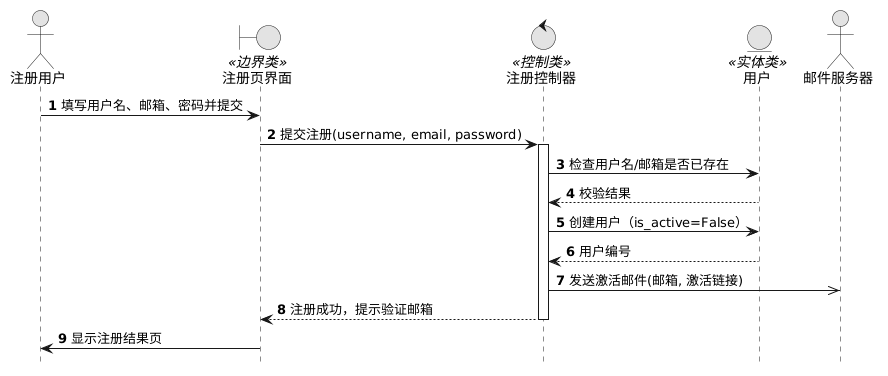

The diagram above was rendered by PlantUML. Its source (embedded in the PNG):
@startuml
skinparam monochrome true
skinparam shadowing false
hide footbox
autonumber

actor "注册用户" as User
boundary "注册页界面" as UI <<边界类>>
control "注册控制器" as Ctrl <<控制类>>
entity "用户" as EUser <<实体类>>
actor "邮件服务器" as Mail

User -> UI : 填写用户名、邮箱、密码并提交
UI -> Ctrl : 提交注册(username, email, password)
activate Ctrl
Ctrl -> EUser : 检查用户名/邮箱是否已存在
EUser --> Ctrl : 校验结果
Ctrl -> EUser : 创建用户（is_active=False）
EUser --> Ctrl : 用户编号
Ctrl ->> Mail : 发送激活邮件(邮箱, 激活链接)
Ctrl --> UI : 注册成功，提示验证邮箱
deactivate Ctrl
UI -> User : 显示注册结果页
@enduml